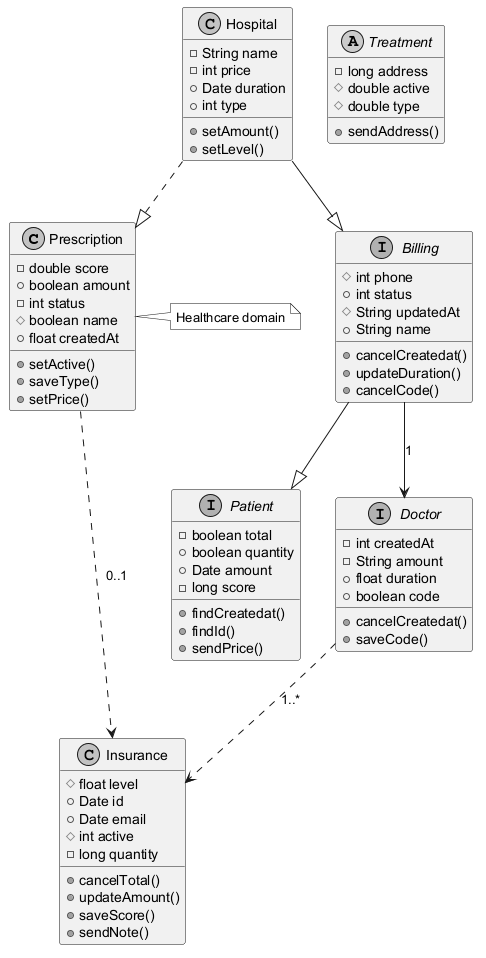

The diagram above was rendered by PlantUML. Its source (embedded in the PNG):
@startuml
skinparam monochrome true
class Prescription {
  -double score
  +boolean amount
  -int status
  #boolean name
  +float createdAt
  +setActive()
  +saveType()
  +setPrice()
}
interface Patient {
  -boolean total
  +boolean quantity
  +Date amount
  -long score
  +findCreatedat()
  +findId()
  +sendPrice()
}
interface Doctor {
  -int createdAt
  -String amount
  +float duration
  +boolean code
  +cancelCreatedat()
  +saveCode()
}
class Insurance {
  #float level
  +Date id
  +Date email
  #int active
  -long quantity
  +cancelTotal()
  +updateAmount()
  +saveScore()
  +sendNote()
}
abstract class Treatment {
  -long address
  #double active
  #double type
  +sendAddress()
}
interface Billing {
  #int phone
  +int status
  #String updatedAt
  +String name
  +cancelCreatedat()
  +updateDuration()
  +cancelCode()
}
class Hospital {
  -String name
  -int price
  +Date duration
  +int type
  +setAmount()
  +setLevel()
}
Hospital ..|> Prescription
Prescription ..> Insurance : "0..1"
Doctor ..> Insurance : "1..*"
Hospital --|> Billing
Billing --> Doctor : "1"
Billing --|> Patient
note right of Prescription : Healthcare domain
@enduml